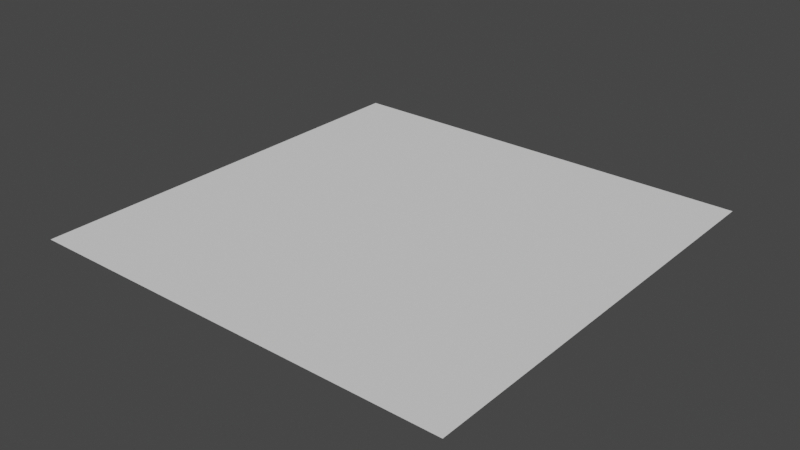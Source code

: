 # Source: tiling.blend  (saved by Blender 3.5.10; exported with 4.5.12 LTS)
import bpy
from mathutils import Matrix  # noqa: F401  (used for matrix-valued properties, if any)

bpy.ops.wm.read_factory_settings(use_empty=True)
scene = bpy.context.scene
scene.name = 'Scene'

# ---- collections
col_mesh = bpy.data.collections.new('Mesh'); scene.collection.children.link(col_mesh)

# ---- world
world_world = bpy.data.worlds.new('World'); scene.world = world_world
world_world.use_nodes = True; world_world.node_tree.nodes.clear()
_N = world_world.node_tree.nodes; _L = world_world.node_tree.links
n0 = _N.new('ShaderNodeOutputWorld'); n0.name = 'World Output'; n0.location = (300, 300)
n1 = _N.new('ShaderNodeBackground'); n1.name = 'Background'; n1.location = (10, 300)
n1.inputs[0].default_value = (0.05088, 0.05088, 0.05088, 1.0)
_L.new(n1.outputs[0], n0.inputs[0])
n0.is_active_output = True
world_world.color = (0.05088, 0.05088, 0.05088)
world_world.use_sun_shadow = False
world_world.sun_shadow_jitter_overblur = 0.0

# ---- meshes
me_plane = bpy.data.meshes.new('Plane')
me_plane.from_pydata([(-3.0, -3.0, 0.0), (3.0, -3.0, 0.0), (-3.0, 3.0, 0.0), (3.0, 3.0, 0.0), (-1.0, -3.0, 0.0), (1.0, -3.0, 0.0), (1.0, 3.0, 0.0), (-1.0, 3.0, 0.0), (-3.0, 1.0, 0.0), (-3.0, -1.0, 0.0), (3.0, -1.0, 0.0), (3.0, 1.0, 0.0), (-1.0, -1.0, 0.0), (-1.0, 1.0, 0.0), (1.0, -1.0, 0.0), (1.0, 1.0, 0.0)], [], [(15, 11, 3, 6), (8, 13, 7, 2), (13, 15, 6, 7), (4, 5, 14, 12), (12, 14, 15, 13), (0, 4, 12, 9), (9, 12, 13, 8), (5, 1, 10, 14), (14, 10, 11, 15)])
_uv = me_plane.uv_layers.new(name='UVMap')
_uv.uv.foreach_set('vector', [9.999e-05, 0.9999, 0.0001001, 9.995e-05, 0.9999, 0.0001001, 0.9999, 0.9999, 9.999e-05, 0.9999, 0.0001001, 9.995e-05, 0.9999, 0.0001001, 0.9999, 0.9999, 9.999e-05, 0.9999, 0.0001001, 9.995e-05, 0.9999, 0.0001001, 0.9999, 0.9999, 9.995e-05, 9.995e-05, 0.9999, 9.995e-05, 0.9999, 0.9999, 9.995e-05, 0.9999, 0.9999, 0.0001001, 0.9999, 0.9999, 9.999e-05, 0.9999, 0.0001, 9.999e-05, 9.995e-05, 9.995e-05, 0.9999, 9.995e-05, 0.9999, 0.9999, 9.995e-05, 0.9999, 0.9999, 0.0001001, 0.9999, 0.9999, 9.999e-05, 0.9999, 0.0001, 9.999e-05, 9.995e-05, 9.995e-05, 0.9999, 9.995e-05, 0.9999, 0.9999, 9.995e-05, 0.9999, 0.9999, 0.0001001, 0.9999, 0.9999, 9.999e-05, 0.9999, 0.0001, 9.999e-05])
me_plane.update()

# ---- objects
ob_tiling = bpy.data.objects.new('tiling', me_plane)

# ---- transforms, parenting, visibility, modifiers, constraints
ob_tiling.location = (0.0, 0.0, 0.0)

# ---- collection membership
col_mesh.objects.link(ob_tiling)

# ---- scene / render settings (as saved in the file)
scene.frame_start = 1; scene.frame_end = 250; scene.frame_set(1)
scene.render.engine = 'BLENDER_EEVEE_NEXT'
scene.cycles.sampling_pattern = 'TABULATED_SOBOL'
scene.cycles.use_light_tree = False
scene.eevee.gi_diffuse_bounces = 4
scene.eevee.gi_cubemap_resolution = '2048'
scene.eevee.taa_samples = 64
scene.eevee.use_gtao = True
scene.eevee.use_raytracing = True
scene.view_settings.view_transform = 'Filmic'
bpy.context.view_layer.update()

# ---- added for rendering (the .blend has no active camera and no usable light): camera, sun
cam_auto = bpy.data.cameras.new('AutoCamera')
cam_auto.lens = 50.0
cam_auto.sensor_width = 36.0
cam_auto.clip_end = 1000.0
ob_auto_camera = bpy.data.objects.new('AutoCamera', cam_auto)
scene.collection.objects.link(ob_auto_camera)
ob_auto_camera.location = (7.85079, -9.42095, 6.28063)
ob_auto_camera.rotation_euler = (1.09748, -7.21219e-08, 0.694738)
scene.camera = ob_auto_camera
light_auto_sun = bpy.data.lights.new('AutoSun', 'SUN')
light_auto_sun.energy = 3.0
light_auto_sun.angle = 0.0523599
ob_auto_sun = bpy.data.objects.new('AutoSun', light_auto_sun)
scene.collection.objects.link(ob_auto_sun)
ob_auto_sun.rotation_euler = (0.872665, 0.174533, 0.523599)
bpy.context.view_layer.update()

